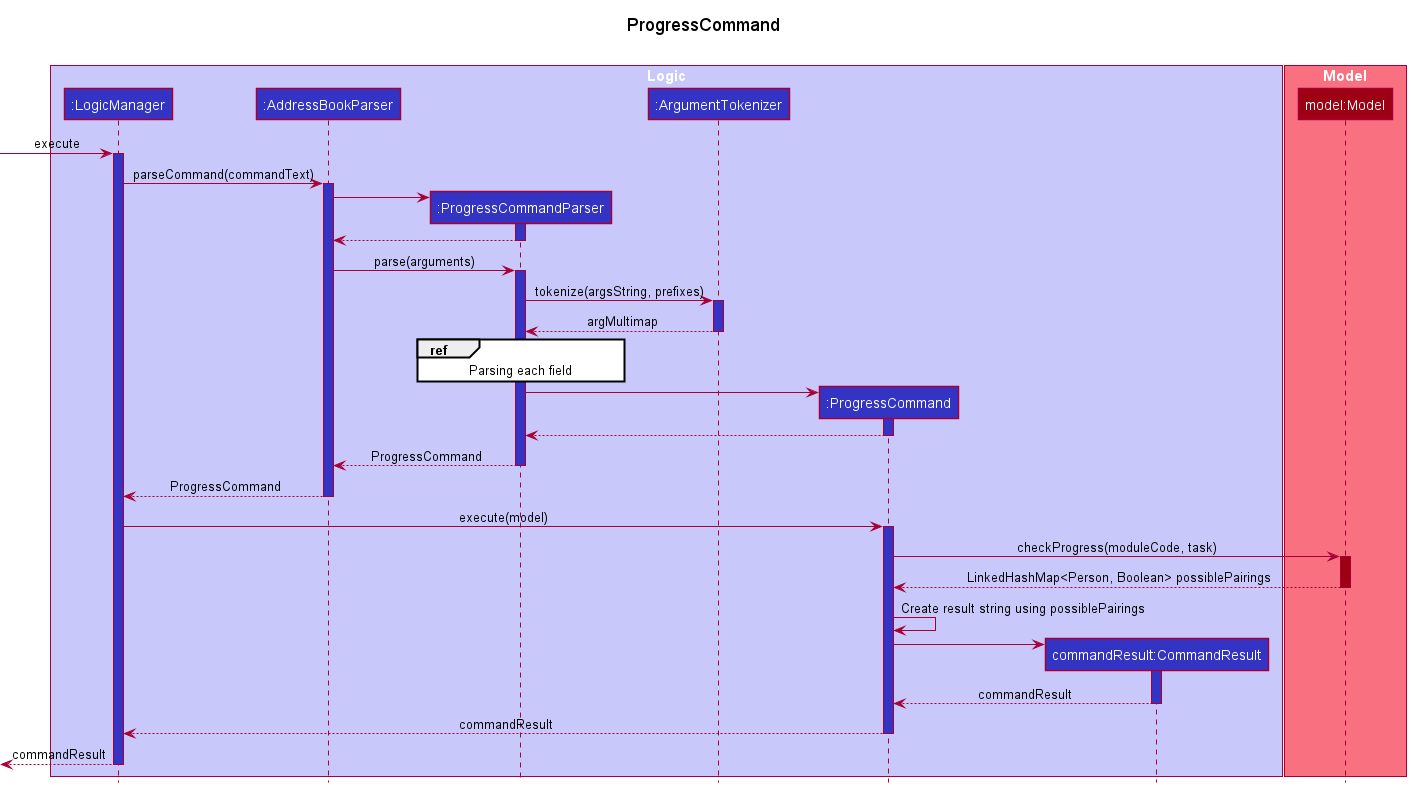

The diagram above was rendered by PlantUML. Its source (embedded in the PNG):
@startuml
!include style.puml

title ProgressCommand\n

box "Logic" LOGIC_COLOR_T1
participant ":LogicManager" as LogicManager LOGIC_COLOR
participant ":AddressBookParser" as AddressBookParser LOGIC_COLOR
participant ":ProgressCommandParser" as ProgressCommandParser LOGIC_COLOR
participant ":ArgumentTokenizer" as ArgumentTokenizer LOGIC_COLOR
participant ":ProgressCommand" as ProgressCommand LOGIC_COLOR
participant "commandResult:CommandResult" as CommandResult LOGIC_COLOR
end box

box "Model" MODEL_COLOR_T1
participant "model:Model" as Model MODEL_COLOR
end box

[-> LogicManager : execute
activate LogicManager LOGIC_COLOR

LogicManager -> AddressBookParser : parseCommand(commandText)
activate AddressBookParser LOGIC_COLOR

create ProgressCommandParser
AddressBookParser -> ProgressCommandParser
activate ProgressCommandParser LOGIC_COLOR
ProgressCommandParser --> AddressBookParser
deactivate ProgressCommandParser

AddressBookParser -> ProgressCommandParser : parse(arguments)
activate ProgressCommandParser LOGIC_COLOR

ProgressCommandParser -> ArgumentTokenizer ++ LOGIC_COLOR: tokenize(argsString, prefixes)
ArgumentTokenizer --> ProgressCommandParser -- LOGIC_COLOR: argMultimap

ref over ProgressCommandParser: Parsing each field

create ProgressCommand
ProgressCommandParser -> ProgressCommand
activate ProgressCommand LOGIC_COLOR
ProgressCommand --> ProgressCommandParser
deactivate ProgressCommand

ProgressCommandParser --> AddressBookParser -- LOGIC_COLOR: ProgressCommand
AddressBookParser --> LogicManager -- LOGIC_COLOR: ProgressCommand

LogicManager -> ProgressCommand ++ LOGIC_COLOR: execute(model)

ProgressCommand -> Model ++ MODEL_COLOR: checkProgress(moduleCode, task)
Model --> ProgressCommand -- MODEL_COLOR: LinkedHashMap<Person, Boolean> possiblePairings

ProgressCommand -> ProgressCommand: Create result string using possiblePairings

create CommandResult
ProgressCommand -> CommandResult
activate CommandResult LOGIC_COLOR
CommandResult --> ProgressCommand: commandResult
deactivate CommandResult

ProgressCommand --> LogicManager -- LOGIC_COLOR: commandResult
[<--LogicManager --: commandResult
deactivate LogicManager
@enduml